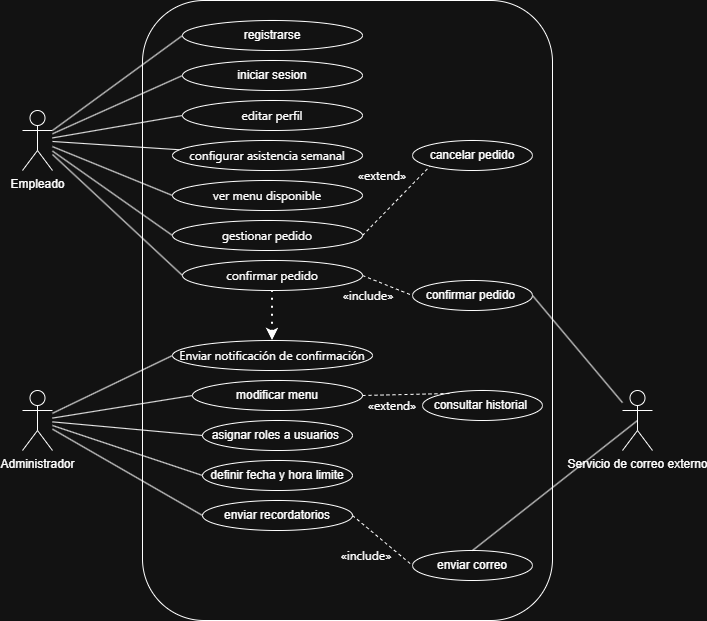

The diagram above was exported from draw.io. Its source (the exported page's mxGraphModel, read from the mxfile embedded in the PNG):
<mxGraphModel dx="1414" dy="743" grid="1" gridSize="10" guides="1" tooltips="1" connect="1" arrows="1" fold="1" page="1" pageScale="1" pageWidth="827" pageHeight="1169" math="0" shadow="0">
  <root>
    <mxCell id="0" />
    <mxCell id="1" parent="0" />
    <mxCell id="JhRpNcx7C18prAMsVIjf-22" parent="1" style="rounded=1;whiteSpace=wrap;html=1;" value="" vertex="1">
      <mxGeometry height="620" width="410" x="220" y="30" as="geometry" />
    </mxCell>
    <mxCell id="RtbbkOGY1rGfaBYED1z0-21" edge="1" parent="1" source="RtbbkOGY1rGfaBYED1z0-6" style="rounded=0;orthogonalLoop=1;jettySize=auto;html=1;exitX=1;exitY=0.3333333333333333;exitDx=0;exitDy=0;exitPerimeter=0;entryX=0;entryY=0.5;entryDx=0;entryDy=0;endArrow=none;endFill=0;" target="RtbbkOGY1rGfaBYED1z0-11">
      <mxGeometry relative="1" as="geometry" />
    </mxCell>
    <mxCell id="RtbbkOGY1rGfaBYED1z0-23" edge="1" parent="1" source="RtbbkOGY1rGfaBYED1z0-6" style="rounded=0;orthogonalLoop=1;jettySize=auto;html=1;entryX=0;entryY=0.5;entryDx=0;entryDy=0;endArrow=none;endFill=0;" target="RtbbkOGY1rGfaBYED1z0-10">
      <mxGeometry relative="1" as="geometry">
        <mxPoint x="290" y="110" as="targetPoint" />
      </mxGeometry>
    </mxCell>
    <mxCell id="RtbbkOGY1rGfaBYED1z0-24" edge="1" parent="1" source="RtbbkOGY1rGfaBYED1z0-6" style="rounded=0;orthogonalLoop=1;jettySize=auto;html=1;entryX=0;entryY=0.5;entryDx=0;entryDy=0;endArrow=none;endFill=0;" target="RtbbkOGY1rGfaBYED1z0-16">
      <mxGeometry relative="1" as="geometry" />
    </mxCell>
    <mxCell id="RtbbkOGY1rGfaBYED1z0-25" edge="1" parent="1" source="RtbbkOGY1rGfaBYED1z0-6" style="rounded=0;orthogonalLoop=1;jettySize=auto;html=1;endArrow=none;endFill=0;" target="RtbbkOGY1rGfaBYED1z0-17">
      <mxGeometry relative="1" as="geometry" />
    </mxCell>
    <mxCell id="RtbbkOGY1rGfaBYED1z0-26" edge="1" parent="1" source="RtbbkOGY1rGfaBYED1z0-6" style="rounded=0;orthogonalLoop=1;jettySize=auto;html=1;entryX=0;entryY=0.5;entryDx=0;entryDy=0;endArrow=none;endFill=0;" target="RtbbkOGY1rGfaBYED1z0-18">
      <mxGeometry relative="1" as="geometry" />
    </mxCell>
    <mxCell id="RtbbkOGY1rGfaBYED1z0-27" edge="1" parent="1" source="RtbbkOGY1rGfaBYED1z0-6" style="rounded=0;orthogonalLoop=1;jettySize=auto;html=1;entryX=0;entryY=0.5;entryDx=0;entryDy=0;endArrow=none;endFill=0;" target="RtbbkOGY1rGfaBYED1z0-19">
      <mxGeometry relative="1" as="geometry" />
    </mxCell>
    <mxCell id="RtbbkOGY1rGfaBYED1z0-29" edge="1" parent="1" source="RtbbkOGY1rGfaBYED1z0-6" style="rounded=0;orthogonalLoop=1;jettySize=auto;html=1;entryX=0;entryY=0.5;entryDx=0;entryDy=0;endArrow=none;endFill=0;" target="RtbbkOGY1rGfaBYED1z0-28">
      <mxGeometry relative="1" as="geometry" />
    </mxCell>
    <mxCell id="RtbbkOGY1rGfaBYED1z0-6" parent="1" style="shape=umlActor;verticalLabelPosition=bottom;verticalAlign=top;html=1;outlineConnect=0;" value="Empleado" vertex="1">
      <mxGeometry height="60" width="30" x="100" y="140" as="geometry" />
    </mxCell>
    <mxCell id="RtbbkOGY1rGfaBYED1z0-39" edge="1" parent="1" source="RtbbkOGY1rGfaBYED1z0-8" style="rounded=0;orthogonalLoop=1;jettySize=auto;html=1;entryX=0;entryY=0.5;entryDx=0;entryDy=0;endArrow=none;endFill=0;" target="RtbbkOGY1rGfaBYED1z0-30">
      <mxGeometry relative="1" as="geometry" />
    </mxCell>
    <mxCell id="RtbbkOGY1rGfaBYED1z0-40" edge="1" parent="1" source="RtbbkOGY1rGfaBYED1z0-8" style="rounded=0;orthogonalLoop=1;jettySize=auto;html=1;entryX=0;entryY=0.5;entryDx=0;entryDy=0;endArrow=none;endFill=0;" target="RtbbkOGY1rGfaBYED1z0-32">
      <mxGeometry relative="1" as="geometry" />
    </mxCell>
    <mxCell id="RtbbkOGY1rGfaBYED1z0-41" edge="1" parent="1" source="RtbbkOGY1rGfaBYED1z0-8" style="rounded=0;orthogonalLoop=1;jettySize=auto;html=1;entryX=0;entryY=0.5;entryDx=0;entryDy=0;endArrow=none;endFill=0;" target="RtbbkOGY1rGfaBYED1z0-33">
      <mxGeometry relative="1" as="geometry" />
    </mxCell>
    <mxCell id="RtbbkOGY1rGfaBYED1z0-42" edge="1" parent="1" source="RtbbkOGY1rGfaBYED1z0-8" style="rounded=0;orthogonalLoop=1;jettySize=auto;html=1;entryX=0;entryY=0.5;entryDx=0;entryDy=0;endArrow=none;endFill=0;" target="RtbbkOGY1rGfaBYED1z0-34">
      <mxGeometry relative="1" as="geometry" />
    </mxCell>
    <mxCell id="RtbbkOGY1rGfaBYED1z0-43" edge="1" parent="1" source="RtbbkOGY1rGfaBYED1z0-8" style="rounded=0;orthogonalLoop=1;jettySize=auto;html=1;entryX=0;entryY=0.5;entryDx=0;entryDy=0;endArrow=none;endFill=0;" target="RtbbkOGY1rGfaBYED1z0-35">
      <mxGeometry relative="1" as="geometry" />
    </mxCell>
    <mxCell id="RtbbkOGY1rGfaBYED1z0-8" parent="1" style="shape=umlActor;verticalLabelPosition=bottom;verticalAlign=top;html=1;outlineConnect=0;" value="Administrador" vertex="1">
      <mxGeometry height="60" width="30" x="100" y="420" as="geometry" />
    </mxCell>
    <mxCell id="RtbbkOGY1rGfaBYED1z0-10" parent="1" style="ellipse;whiteSpace=wrap;html=1;" value="iniciar sesion" vertex="1">
      <mxGeometry height="30" width="180" x="260" y="90" as="geometry" />
    </mxCell>
    <mxCell id="RtbbkOGY1rGfaBYED1z0-11" parent="1" style="ellipse;whiteSpace=wrap;html=1;" value="registrarse" vertex="1">
      <mxGeometry height="30" width="180" x="260" y="50" as="geometry" />
    </mxCell>
    <mxCell id="RtbbkOGY1rGfaBYED1z0-16" parent="1" style="ellipse;whiteSpace=wrap;html=1;" value="&lt;span style=&quot;font-family: &amp;quot;Anthropic Sans&amp;quot;, -apple-system, BlinkMacSystemFont, &amp;quot;Segoe UI&amp;quot;, sans-serif; text-align: start; white-space: nowrap;&quot;&gt;editar perfil&lt;/span&gt;" vertex="1">
      <mxGeometry height="30" width="180" x="260" y="130" as="geometry" />
    </mxCell>
    <mxCell id="RtbbkOGY1rGfaBYED1z0-17" parent="1" style="ellipse;whiteSpace=wrap;html=1;" value="&lt;span style=&quot;font-family: &amp;quot;Anthropic Sans&amp;quot;, -apple-system, BlinkMacSystemFont, &amp;quot;Segoe UI&amp;quot;, sans-serif; text-align: start; white-space: nowrap;&quot;&gt;configurar asistencia semanal&lt;/span&gt;" vertex="1">
      <mxGeometry height="30" width="190" x="250" y="170" as="geometry" />
    </mxCell>
    <mxCell id="RtbbkOGY1rGfaBYED1z0-18" parent="1" style="ellipse;whiteSpace=wrap;html=1;" value="&lt;span style=&quot;font-family: &amp;quot;Anthropic Sans&amp;quot;, -apple-system, BlinkMacSystemFont, &amp;quot;Segoe UI&amp;quot;, sans-serif; text-align: start; white-space: nowrap;&quot;&gt;ver menu disponible&lt;/span&gt;" vertex="1">
      <mxGeometry height="30" width="190" x="250" y="210" as="geometry" />
    </mxCell>
    <mxCell id="JhRpNcx7C18prAMsVIjf-14" edge="1" parent="1" source="RtbbkOGY1rGfaBYED1z0-19" style="rounded=0;orthogonalLoop=1;jettySize=auto;html=1;exitX=1;exitY=0.5;exitDx=0;exitDy=0;entryX=0;entryY=1;entryDx=0;entryDy=0;endArrow=none;endFill=0;dashed=1;" target="JhRpNcx7C18prAMsVIjf-13">
      <mxGeometry relative="1" as="geometry" />
    </mxCell>
    <mxCell id="RtbbkOGY1rGfaBYED1z0-19" parent="1" style="ellipse;whiteSpace=wrap;html=1;" value="&lt;span style=&quot;font-family: &amp;quot;Anthropic Sans&amp;quot;, -apple-system, BlinkMacSystemFont, &amp;quot;Segoe UI&amp;quot;, sans-serif; text-align: start; white-space: nowrap;&quot;&gt;gestionar pedido&lt;/span&gt;" vertex="1">
      <mxGeometry height="30" width="190" x="250" y="250" as="geometry" />
    </mxCell>
    <mxCell id="JhRpNcx7C18prAMsVIjf-11" edge="1" parent="1" source="RtbbkOGY1rGfaBYED1z0-28" style="rounded=0;orthogonalLoop=1;jettySize=auto;html=1;exitX=1;exitY=0.5;exitDx=0;exitDy=0;entryX=0;entryY=0.5;entryDx=0;entryDy=0;endArrow=none;endFill=0;dashed=1;" target="JhRpNcx7C18prAMsVIjf-10">
      <mxGeometry relative="1" as="geometry" />
    </mxCell>
    <mxCell id="RtbbkOGY1rGfaBYED1z0-28" parent="1" style="ellipse;whiteSpace=wrap;html=1;" value="&lt;span style=&quot;font-family: &amp;quot;Anthropic Sans&amp;quot;, -apple-system, BlinkMacSystemFont, &amp;quot;Segoe UI&amp;quot;, sans-serif; text-align: start; white-space: nowrap;&quot;&gt;confirmar pedido&lt;/span&gt;" vertex="1">
      <mxGeometry height="30" width="180" x="260" y="290" as="geometry" />
    </mxCell>
    <mxCell id="RtbbkOGY1rGfaBYED1z0-30" parent="1" style="ellipse;whiteSpace=wrap;html=1;" value="&lt;span style=&quot;font-family: &amp;quot;Anthropic Sans&amp;quot;, -apple-system, BlinkMacSystemFont, &amp;quot;Segoe UI&amp;quot;, sans-serif; text-align: start; white-space: nowrap;&quot;&gt;Enviar notificación de confirmación&lt;/span&gt;" vertex="1">
      <mxGeometry height="30" width="200" x="250" y="370" as="geometry" />
    </mxCell>
    <mxCell id="RtbbkOGY1rGfaBYED1z0-31" edge="1" parent="1" source="RtbbkOGY1rGfaBYED1z0-30" style="endArrow=none;dashed=1;html=1;dashPattern=1 3;strokeWidth=2;rounded=0;exitX=0.5;exitY=0;exitDx=0;exitDy=0;entryX=0.5;entryY=1;entryDx=0;entryDy=0;startArrow=classic;startFill=1;" target="RtbbkOGY1rGfaBYED1z0-28" value="">
      <mxGeometry height="50" relative="1" width="50" as="geometry">
        <mxPoint x="330" y="330" as="sourcePoint" />
        <mxPoint x="380" y="280" as="targetPoint" />
      </mxGeometry>
    </mxCell>
    <mxCell id="RtbbkOGY1rGfaBYED1z0-32" parent="1" style="ellipse;whiteSpace=wrap;html=1;" value="modificar menu" vertex="1">
      <mxGeometry height="30" width="170" x="270" y="410" as="geometry" />
    </mxCell>
    <mxCell id="RtbbkOGY1rGfaBYED1z0-33" parent="1" style="ellipse;whiteSpace=wrap;html=1;" value="asignar roles a usuarios&amp;nbsp;" vertex="1">
      <mxGeometry height="30" width="150" x="280" y="450" as="geometry" />
    </mxCell>
    <mxCell id="RtbbkOGY1rGfaBYED1z0-34" parent="1" style="ellipse;whiteSpace=wrap;html=1;" value="definir fecha y hora limite" vertex="1">
      <mxGeometry height="30" width="150" x="280" y="490" as="geometry" />
    </mxCell>
    <mxCell id="JhRpNcx7C18prAMsVIjf-6" edge="1" parent="1" source="RtbbkOGY1rGfaBYED1z0-35" style="rounded=0;orthogonalLoop=1;jettySize=auto;html=1;exitX=1;exitY=0.5;exitDx=0;exitDy=0;entryX=0;entryY=0.5;entryDx=0;entryDy=0;endArrow=none;endFill=0;dashed=1;" target="JhRpNcx7C18prAMsVIjf-4">
      <mxGeometry relative="1" as="geometry" />
    </mxCell>
    <mxCell id="RtbbkOGY1rGfaBYED1z0-35" parent="1" style="ellipse;whiteSpace=wrap;html=1;" value="enviar recordatorios" vertex="1">
      <mxGeometry height="30" width="150" x="280" y="530" as="geometry" />
    </mxCell>
    <mxCell id="JhRpNcx7C18prAMsVIjf-1" parent="1" style="shape=umlActor;verticalLabelPosition=bottom;verticalAlign=top;html=1;outlineConnect=0;" value="Servicio de correo externo" vertex="1">
      <mxGeometry height="60" width="30" x="700" y="420" as="geometry" />
    </mxCell>
    <mxCell id="JhRpNcx7C18prAMsVIjf-4" parent="1" style="ellipse;whiteSpace=wrap;html=1;" value="enviar correo" vertex="1">
      <mxGeometry height="30" width="120" x="490" y="580" as="geometry" />
    </mxCell>
    <mxCell id="JhRpNcx7C18prAMsVIjf-7" edge="1" parent="1" source="JhRpNcx7C18prAMsVIjf-4" style="rounded=0;orthogonalLoop=1;jettySize=auto;html=1;exitX=0.5;exitY=0;exitDx=0;exitDy=0;entryX=0.5;entryY=0.5;entryDx=0;entryDy=0;entryPerimeter=0;endArrow=none;endFill=0;" target="JhRpNcx7C18prAMsVIjf-1">
      <mxGeometry relative="1" as="geometry" />
    </mxCell>
    <mxCell id="JhRpNcx7C18prAMsVIjf-8" parent="1" style="ellipse;whiteSpace=wrap;html=1;" value="consultar historial&amp;nbsp;" vertex="1">
      <mxGeometry height="30" width="120" x="500" y="420" as="geometry" />
    </mxCell>
    <mxCell id="JhRpNcx7C18prAMsVIjf-9" edge="1" parent="1" source="RtbbkOGY1rGfaBYED1z0-32" style="rounded=0;orthogonalLoop=1;jettySize=auto;html=1;exitX=1;exitY=0.5;exitDx=0;exitDy=0;entryX=0.225;entryY=0.1;entryDx=0;entryDy=0;entryPerimeter=0;endArrow=none;endFill=0;dashed=1;" target="JhRpNcx7C18prAMsVIjf-8">
      <mxGeometry relative="1" as="geometry" />
    </mxCell>
    <mxCell id="JhRpNcx7C18prAMsVIjf-12" edge="1" parent="1" source="JhRpNcx7C18prAMsVIjf-10" style="rounded=0;orthogonalLoop=1;jettySize=auto;html=1;exitX=1;exitY=0.5;exitDx=0;exitDy=0;endArrow=none;endFill=0;" target="JhRpNcx7C18prAMsVIjf-1">
      <mxGeometry relative="1" as="geometry" />
    </mxCell>
    <mxCell id="JhRpNcx7C18prAMsVIjf-10" parent="1" style="ellipse;whiteSpace=wrap;html=1;" value="confirmar pedido&amp;nbsp;" vertex="1">
      <mxGeometry height="30" width="120" x="490" y="310" as="geometry" />
    </mxCell>
    <mxCell id="JhRpNcx7C18prAMsVIjf-13" parent="1" style="ellipse;whiteSpace=wrap;html=1;" value="cancelar pedido" vertex="1">
      <mxGeometry height="30" width="120" x="490" y="170" as="geometry" />
    </mxCell>
    <mxCell id="JhRpNcx7C18prAMsVIjf-24" parent="1" style="text;html=1;whiteSpace=wrap;strokeColor=none;fillColor=none;align=center;verticalAlign=middle;rounded=0;" value="&lt;span style=&quot;font-family: &amp;quot;Anthropic Sans&amp;quot;, -apple-system, BlinkMacSystemFont, &amp;quot;Segoe UI&amp;quot;, sans-serif; text-align: start; white-space: nowrap;&quot;&gt;«include»&lt;/span&gt;" vertex="1">
      <mxGeometry height="30" width="60" x="414" y="570" as="geometry" />
    </mxCell>
    <mxCell id="JhRpNcx7C18prAMsVIjf-25" parent="1" style="text;html=1;whiteSpace=wrap;strokeColor=none;fillColor=none;align=center;verticalAlign=middle;rounded=0;" value="&lt;span style=&quot;font-family: &amp;quot;Anthropic Sans&amp;quot;, -apple-system, BlinkMacSystemFont, &amp;quot;Segoe UI&amp;quot;, sans-serif; text-align: start; white-space: nowrap;&quot;&gt;«extend»&lt;/span&gt;" vertex="1">
      <mxGeometry height="30" width="60" x="440" y="420" as="geometry" />
    </mxCell>
    <mxCell id="JhRpNcx7C18prAMsVIjf-26" parent="1" style="text;html=1;whiteSpace=wrap;strokeColor=none;fillColor=none;align=center;verticalAlign=middle;rounded=0;" value="&lt;span style=&quot;font-family: &amp;quot;Anthropic Sans&amp;quot;, -apple-system, BlinkMacSystemFont, &amp;quot;Segoe UI&amp;quot;, sans-serif; text-align: start; white-space: nowrap;&quot;&gt;«include»&lt;/span&gt;" vertex="1">
      <mxGeometry height="30" width="60" x="416" y="310" as="geometry" />
    </mxCell>
    <mxCell id="JhRpNcx7C18prAMsVIjf-28" parent="1" style="text;html=1;whiteSpace=wrap;strokeColor=none;fillColor=none;align=center;verticalAlign=middle;rounded=0;" value="&lt;span style=&quot;font-family: &amp;quot;Anthropic Sans&amp;quot;, -apple-system, BlinkMacSystemFont, &amp;quot;Segoe UI&amp;quot;, sans-serif; text-align: start; white-space: nowrap;&quot;&gt;«extend»&lt;/span&gt;" vertex="1">
      <mxGeometry height="30" width="60" x="430" y="190" as="geometry" />
    </mxCell>
  </root>
</mxGraphModel>